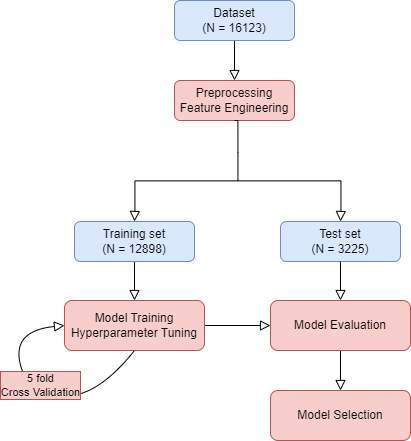

The diagram above was exported from draw.io. Its source (the exported page's mxGraphModel, read from the mxfile embedded in the PNG):
<mxGraphModel dx="1009" dy="573" grid="1" gridSize="10" guides="1" tooltips="1" connect="1" arrows="1" fold="1" page="1" pageScale="1" pageWidth="827" pageHeight="1169" math="0" shadow="0">
  <root>
    <mxCell id="WIyWlLk6GJQsqaUBKTNV-0" />
    <mxCell id="WIyWlLk6GJQsqaUBKTNV-1" parent="WIyWlLk6GJQsqaUBKTNV-0" />
    <mxCell id="WIyWlLk6GJQsqaUBKTNV-2" value="" style="rounded=0;html=1;jettySize=auto;orthogonalLoop=1;fontSize=11;endArrow=block;endFill=0;endSize=8;strokeWidth=1;shadow=0;labelBackgroundColor=none;edgeStyle=orthogonalEdgeStyle;entryX=0.5;entryY=0;entryDx=0;entryDy=0;" parent="WIyWlLk6GJQsqaUBKTNV-1" source="WIyWlLk6GJQsqaUBKTNV-3" target="MassRePe1khhzvsiOOpb-0" edge="1">
      <mxGeometry relative="1" as="geometry">
        <mxPoint x="260" y="110" as="targetPoint" />
      </mxGeometry>
    </mxCell>
    <mxCell id="WIyWlLk6GJQsqaUBKTNV-3" value="Dataset&lt;br&gt;(N = 16123)" style="rounded=1;whiteSpace=wrap;html=1;fontSize=12;glass=0;strokeWidth=1;shadow=0;fillColor=#dae8fc;strokeColor=#6c8ebf;" parent="WIyWlLk6GJQsqaUBKTNV-1" vertex="1">
      <mxGeometry x="200" y="20" width="120" height="40" as="geometry" />
    </mxCell>
    <mxCell id="MassRePe1khhzvsiOOpb-0" value="Preprocessing&lt;br&gt;Feature Engineering" style="rounded=1;whiteSpace=wrap;html=1;fontSize=12;glass=0;strokeWidth=1;shadow=0;fillColor=#f8cecc;strokeColor=#b85450;" vertex="1" parent="WIyWlLk6GJQsqaUBKTNV-1">
      <mxGeometry x="200" y="100" width="120" height="40" as="geometry" />
    </mxCell>
    <mxCell id="MassRePe1khhzvsiOOpb-1" value="" style="strokeWidth=1;html=1;shape=mxgraph.flowchart.annotation_2;align=left;labelPosition=right;pointerEvents=1;rotation=90;" vertex="1" parent="WIyWlLk6GJQsqaUBKTNV-1">
      <mxGeometry x="235.29" y="97.36000000000001" width="56.31" height="206.02" as="geometry" />
    </mxCell>
    <mxCell id="MassRePe1khhzvsiOOpb-2" value="" style="rounded=0;html=1;jettySize=auto;orthogonalLoop=1;fontSize=11;endArrow=block;endFill=0;endSize=8;strokeWidth=1;shadow=0;labelBackgroundColor=none;edgeStyle=orthogonalEdgeStyle;exitX=1;exitY=1;exitDx=0;exitDy=0;exitPerimeter=0;entryX=0.5;entryY=0;entryDx=0;entryDy=0;" edge="1" parent="WIyWlLk6GJQsqaUBKTNV-1" source="MassRePe1khhzvsiOOpb-1" target="MassRePe1khhzvsiOOpb-6">
      <mxGeometry relative="1" as="geometry">
        <mxPoint x="60.03499999999994" y="458.525" as="sourcePoint" />
        <mxPoint x="160" y="340" as="targetPoint" />
        <Array as="points" />
      </mxGeometry>
    </mxCell>
    <mxCell id="MassRePe1khhzvsiOOpb-3" value="" style="rounded=0;html=1;jettySize=auto;orthogonalLoop=1;fontSize=11;endArrow=none;endFill=0;endSize=8;strokeWidth=1;shadow=0;labelBackgroundColor=none;edgeStyle=orthogonalEdgeStyle;entryX=0;entryY=0.5;entryDx=0;entryDy=0;entryPerimeter=0;" edge="1" parent="WIyWlLk6GJQsqaUBKTNV-1" target="MassRePe1khhzvsiOOpb-1">
      <mxGeometry relative="1" as="geometry">
        <mxPoint x="260" y="140" as="sourcePoint" />
        <mxPoint x="270" y="110" as="targetPoint" />
      </mxGeometry>
    </mxCell>
    <mxCell id="MassRePe1khhzvsiOOpb-12" value="" style="edgeStyle=orthogonalEdgeStyle;rounded=0;orthogonalLoop=1;jettySize=auto;html=1;endArrow=block;endFill=0;endSize=8;" edge="1" parent="WIyWlLk6GJQsqaUBKTNV-1" source="MassRePe1khhzvsiOOpb-6" target="MassRePe1khhzvsiOOpb-11">
      <mxGeometry relative="1" as="geometry" />
    </mxCell>
    <mxCell id="MassRePe1khhzvsiOOpb-6" value="Training set&lt;br&gt;(N = 12898)" style="rounded=1;whiteSpace=wrap;html=1;fontSize=12;glass=0;strokeWidth=1;shadow=0;fillColor=#dae8fc;strokeColor=#6c8ebf;" vertex="1" parent="WIyWlLk6GJQsqaUBKTNV-1">
      <mxGeometry x="100" y="241" width="120" height="40" as="geometry" />
    </mxCell>
    <mxCell id="MassRePe1khhzvsiOOpb-10" value="" style="rounded=0;html=1;jettySize=auto;orthogonalLoop=1;fontSize=11;endArrow=block;endFill=0;endSize=8;strokeWidth=1;shadow=0;labelBackgroundColor=none;edgeStyle=orthogonalEdgeStyle;exitX=1;exitY=0;exitDx=0;exitDy=0;exitPerimeter=0;entryX=0.5;entryY=0;entryDx=0;entryDy=0;" edge="1" parent="WIyWlLk6GJQsqaUBKTNV-1" source="MassRePe1khhzvsiOOpb-1" target="MassRePe1khhzvsiOOpb-7">
      <mxGeometry relative="1" as="geometry">
        <mxPoint x="366" y="229" as="sourcePoint" />
        <mxPoint x="370" y="410" as="targetPoint" />
        <Array as="points" />
      </mxGeometry>
    </mxCell>
    <mxCell id="MassRePe1khhzvsiOOpb-7" value="Test set&lt;br&gt;(N = 3225)" style="rounded=1;whiteSpace=wrap;html=1;fontSize=12;glass=0;strokeWidth=1;shadow=0;fillColor=#dae8fc;strokeColor=#6c8ebf;" vertex="1" parent="WIyWlLk6GJQsqaUBKTNV-1">
      <mxGeometry x="306" y="241" width="120" height="40" as="geometry" />
    </mxCell>
    <mxCell id="MassRePe1khhzvsiOOpb-15" value="" style="edgeStyle=orthogonalEdgeStyle;rounded=0;orthogonalLoop=1;jettySize=auto;html=1;endSize=8;endArrow=block;endFill=0;" edge="1" parent="WIyWlLk6GJQsqaUBKTNV-1" source="MassRePe1khhzvsiOOpb-11" target="MassRePe1khhzvsiOOpb-14">
      <mxGeometry relative="1" as="geometry" />
    </mxCell>
    <mxCell id="MassRePe1khhzvsiOOpb-11" value="Model Training&lt;br&gt;Hyperparameter Tuning" style="rounded=1;whiteSpace=wrap;html=1;fontSize=12;glass=0;strokeWidth=1;shadow=0;fillColor=#f8cecc;strokeColor=#B85450;" vertex="1" parent="WIyWlLk6GJQsqaUBKTNV-1">
      <mxGeometry x="90" y="320" width="140" height="50" as="geometry" />
    </mxCell>
    <mxCell id="MassRePe1khhzvsiOOpb-21" value="" style="edgeStyle=orthogonalEdgeStyle;rounded=0;orthogonalLoop=1;jettySize=auto;html=1;endSize=8;endArrow=block;endFill=0;" edge="1" parent="WIyWlLk6GJQsqaUBKTNV-1" source="MassRePe1khhzvsiOOpb-14" target="MassRePe1khhzvsiOOpb-20">
      <mxGeometry relative="1" as="geometry" />
    </mxCell>
    <mxCell id="MassRePe1khhzvsiOOpb-14" value="Model Evaluation" style="rounded=1;whiteSpace=wrap;html=1;fontSize=12;glass=0;strokeWidth=1;shadow=0;fillColor=#f8cecc;strokeColor=#b85450;" vertex="1" parent="WIyWlLk6GJQsqaUBKTNV-1">
      <mxGeometry x="296" y="320" width="140" height="50" as="geometry" />
    </mxCell>
    <mxCell id="MassRePe1khhzvsiOOpb-16" value="" style="rounded=0;html=1;jettySize=auto;orthogonalLoop=1;fontSize=11;endArrow=block;endFill=0;endSize=8;strokeWidth=1;shadow=0;labelBackgroundColor=none;edgeStyle=orthogonalEdgeStyle;entryX=0.5;entryY=0;entryDx=0;entryDy=0;exitX=0.5;exitY=1;exitDx=0;exitDy=0;" edge="1" parent="WIyWlLk6GJQsqaUBKTNV-1" source="MassRePe1khhzvsiOOpb-7" target="MassRePe1khhzvsiOOpb-14">
      <mxGeometry relative="1" as="geometry">
        <mxPoint x="560" y="170" as="sourcePoint" />
        <mxPoint x="270" y="110" as="targetPoint" />
      </mxGeometry>
    </mxCell>
    <mxCell id="MassRePe1khhzvsiOOpb-18" value="" style="curved=1;endArrow=block;html=1;rounded=0;entryX=0;entryY=0.5;entryDx=0;entryDy=0;exitX=0.5;exitY=1;exitDx=0;exitDy=0;endFill=0;endSize=8;" edge="1" parent="WIyWlLk6GJQsqaUBKTNV-1" source="MassRePe1khhzvsiOOpb-11" target="MassRePe1khhzvsiOOpb-11">
      <mxGeometry width="50" height="50" relative="1" as="geometry">
        <mxPoint x="50" y="460" as="sourcePoint" />
        <mxPoint x="100" y="410" as="targetPoint" />
        <Array as="points">
          <mxPoint x="120" y="420" />
          <mxPoint x="50" y="410" />
          <mxPoint x="40" y="350" />
        </Array>
      </mxGeometry>
    </mxCell>
    <mxCell id="MassRePe1khhzvsiOOpb-19" value="5 fold&lt;br&gt;Cross Validation" style="edgeLabel;html=1;align=center;verticalAlign=middle;resizable=0;points=[];labelBorderColor=#b85450;spacing=2;textShadow=0;labelBackgroundColor=#f8cecc;spacingLeft=0;labelPosition=center;verticalLabelPosition=middle;" vertex="1" connectable="0" parent="MassRePe1khhzvsiOOpb-18">
      <mxGeometry x="-0.0199" y="-7" relative="1" as="geometry">
        <mxPoint y="-1" as="offset" />
      </mxGeometry>
    </mxCell>
    <mxCell id="MassRePe1khhzvsiOOpb-20" value="Model Selection" style="rounded=1;whiteSpace=wrap;html=1;fontSize=12;glass=0;strokeWidth=1;shadow=0;fillColor=#f8cecc;strokeColor=#b85450;" vertex="1" parent="WIyWlLk6GJQsqaUBKTNV-1">
      <mxGeometry x="296" y="410" width="140" height="50" as="geometry" />
    </mxCell>
  </root>
</mxGraphModel>